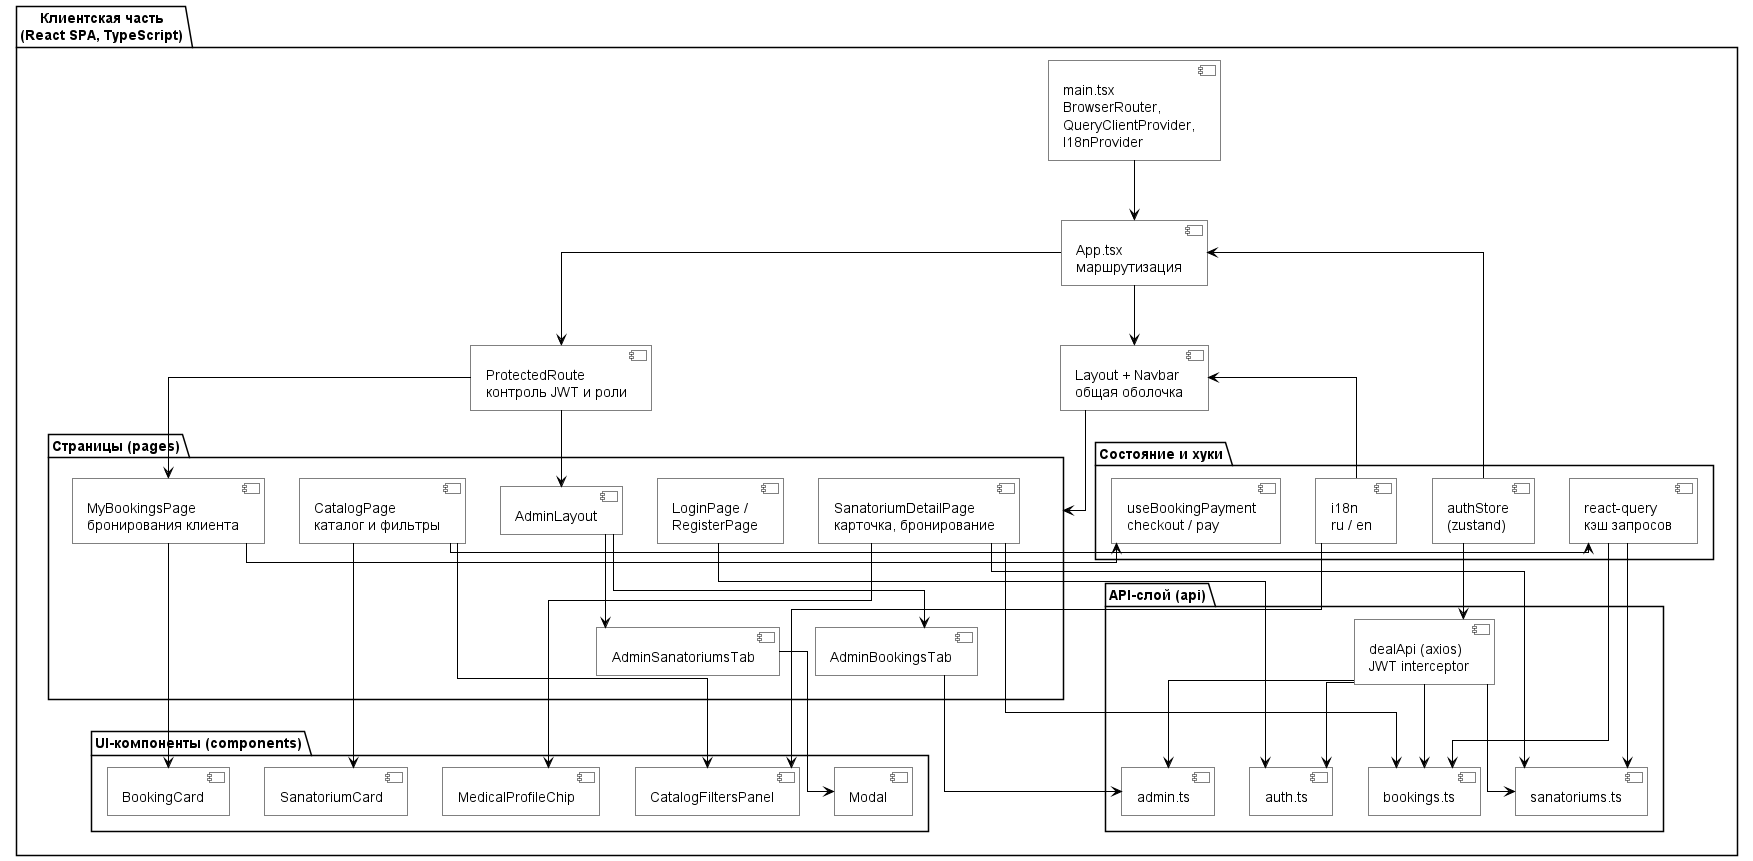

The diagram above was rendered by PlantUML. Its source (embedded in the PNG):
@startuml
!include _skin_bw.puml
skinparam linetype ortho
top to bottom direction

' Подпись «Рисунок N - …» только в тексте ПЗ (Word), не на холсте.

package "Клиентская часть\n(React SPA, TypeScript)" as FE {

  component "main.tsx\nBrowserRouter,\nQueryClientProvider,\nI18nProvider" as Main

  component "App.tsx\nмаршрутизация" as App
  component "ProtectedRoute\nконтроль JWT и роли" as PR
  component "Layout + Navbar\nобщая оболочка" as Shell

  package "Страницы (pages)" as Pages {
    component "CatalogPage\nкаталог и фильтры" as PCat
    component "SanatoriumDetailPage\nкарточка, бронирование" as PDet
    component "LoginPage /\nRegisterPage" as PAuth
    component "MyBookingsPage\nбронирования клиента" as PBook
    component "AdminLayout" as PAdmLay
    component "AdminBookingsTab" as PAdmB
    component "AdminSanatoriumsTab" as PAdmS
  }

  package "UI-компоненты (components)" as UI {
    component "CatalogFiltersPanel" as Filters
    component "SanatoriumCard" as SCard
    component "BookingCard" as BCard
    component "Modal" as Modal
    component "MedicalProfileChip" as Chip
  }

  package "Состояние и хуки" as State {
    component "authStore\n(zustand)" as Store
    component "react-query\nкэш запросов" as RQ
    component "i18n\nru / en" as I18n
    component "useBookingPayment\ncheckout / pay" as PayHook
  }

  package "API-слой (api)" as API {
    component "dealApi (axios)\nJWT interceptor" as Client
    component "auth.ts" as ApiAuth
    component "sanatoriums.ts" as ApiSan
    component "bookings.ts" as ApiBook
    component "admin.ts" as ApiAdm
  }
}

Main --> App
App --> Shell
App --> PR
Shell --> Pages
PR --> PBook
PR --> PAdmLay

PAdmLay --> PAdmB
PAdmLay --> PAdmS

PCat --> Filters
PCat --> SCard
PCat --> RQ
PDet --> ApiSan
PDet --> ApiBook
PDet --> Chip
PBook --> PayHook
PBook --> BCard
PAuth --> ApiAuth
PAdmB --> ApiAdm
PAdmS --> Modal

Store --> App
Store --> Client
I18n --> Shell
I18n --> Filters
RQ --> ApiSan
RQ --> ApiBook

Client --> ApiAuth
Client --> ApiSan
Client --> ApiBook
Client --> ApiAdm

@enduml